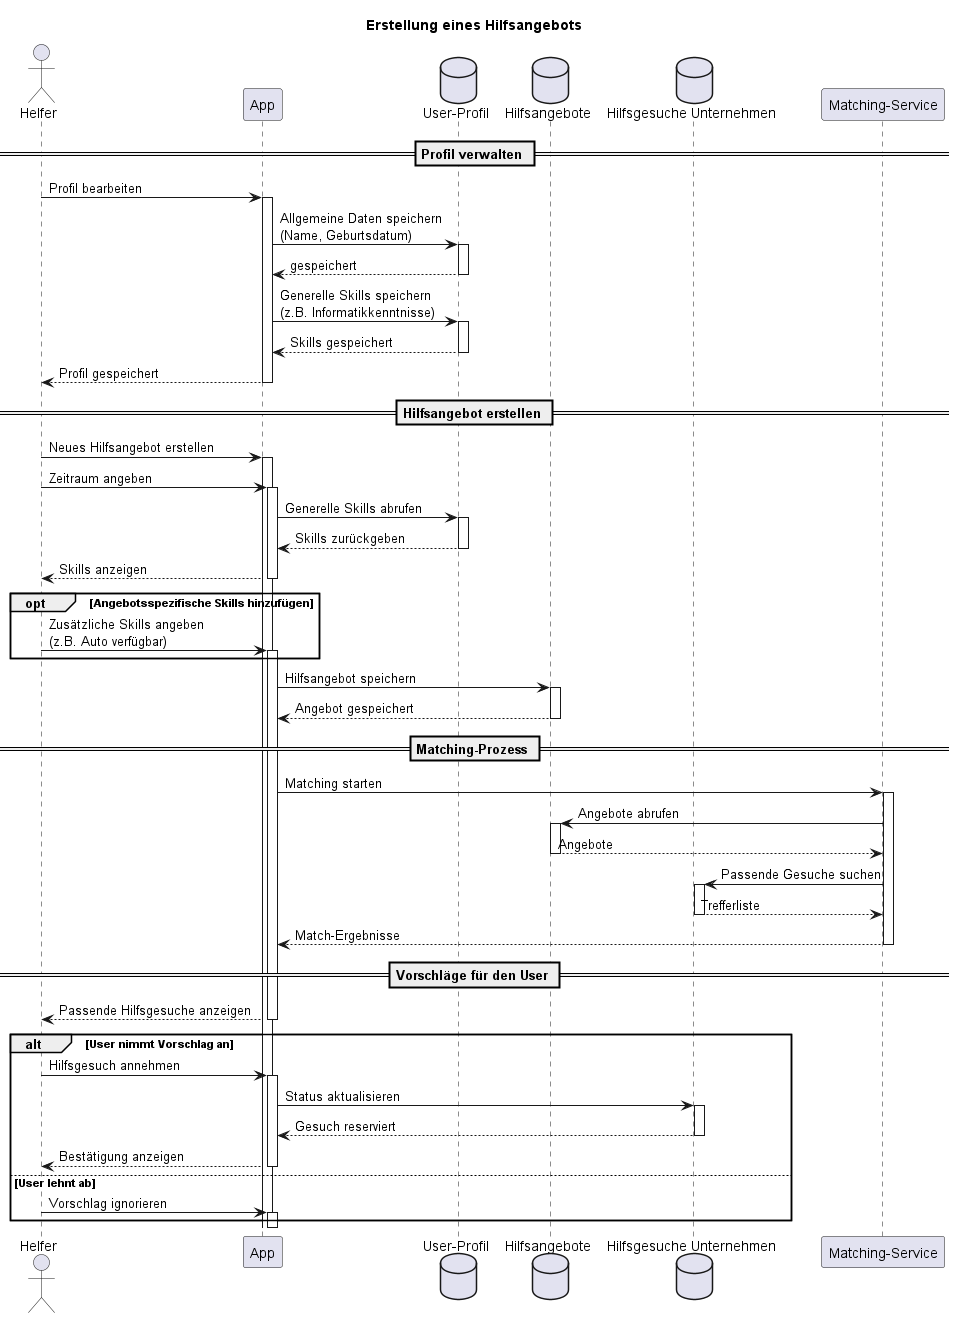

The diagram above was rendered by PlantUML. Its source (embedded in the PNG):
@startuml Hilfsangebot

title Erstellung eines Hilfsangebots 

autoactivate on

actor "Helfer" as User
participant "App" as App
database "User-Profil" as Profile
database "Hilfsangebote" as Offers
database "Hilfsgesuche Unternehmen" as Requests
participant "Matching-Service" as Matching

== Profil verwalten ==

User -> App : Profil bearbeiten
activate App

App -> Profile : Allgemeine Daten speichern\n(Name, Geburtsdatum)
activate Profile
Profile --> App : gespeichert
deactivate Profile

App -> Profile : Generelle Skills speichern\n(z.B. Informatikkenntnisse)
activate Profile
Profile --> App : Skills gespeichert
deactivate Profile

App --> User : Profil gespeichert
deactivate App

== Hilfsangebot erstellen ==

User -> App : Neues Hilfsangebot erstellen
activate App

User -> App : Zeitraum angeben

App -> Profile : Generelle Skills abrufen
activate Profile
Profile --> App : Skills zurückgeben
deactivate Profile

App --> User : Skills anzeigen

opt Angebotsspezifische Skills hinzufügen
    User -> App : Zusätzliche Skills angeben\n(z.B. Auto verfügbar)
end

App -> Offers : Hilfsangebot speichern
activate Offers
Offers --> App : Angebot gespeichert
deactivate Offers

== Matching-Prozess ==

App -> Matching : Matching starten
activate Matching

Matching -> Offers : Angebote abrufen
activate Offers
Offers --> Matching : Angebote
deactivate Offers

Matching -> Requests : Passende Gesuche suchen
activate Requests
Requests --> Matching : Trefferliste
deactivate Requests

Matching --> App : Match-Ergebnisse
deactivate Matching

== Vorschläge für den User ==

App --> User : Passende Hilfsgesuche anzeigen

alt User nimmt Vorschlag an

    User -> App : Hilfsgesuch annehmen

    App -> Requests : Status aktualisieren
    activate Requests
    Requests --> App : Gesuch reserviert
    deactivate Requests

    App --> User : Bestätigung anzeigen

else User lehnt ab

    User -> App : Vorschlag ignorieren

end

deactivate App

@enduml